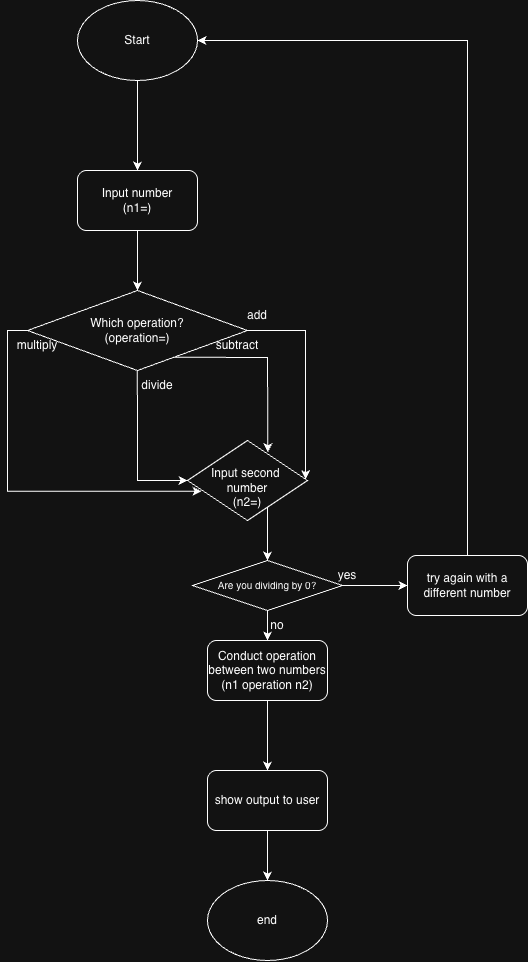

The diagram above was exported from draw.io. Its source (the exported page's mxGraphModel, read from the mxfile embedded in the PNG):
<mxGraphModel dx="2169" dy="1409" grid="1" gridSize="10" guides="1" tooltips="1" connect="1" arrows="1" fold="1" page="1" pageScale="1" pageWidth="850" pageHeight="1100" math="0" shadow="0">
  <root>
    <mxCell id="0" />
    <mxCell id="1" parent="0" />
    <mxCell id="M3a2nvyOr1Idtb_xNDqw-3" edge="1" parent="1" source="M3a2nvyOr1Idtb_xNDqw-1" style="edgeStyle=orthogonalEdgeStyle;rounded=0;orthogonalLoop=1;jettySize=auto;html=1;entryX=0.5;entryY=0;entryDx=0;entryDy=0;" target="M3a2nvyOr1Idtb_xNDqw-2">
      <mxGeometry relative="1" as="geometry" />
    </mxCell>
    <mxCell id="M3a2nvyOr1Idtb_xNDqw-1" parent="1" style="ellipse;whiteSpace=wrap;html=1;" value="Start" vertex="1">
      <mxGeometry height="80" width="120" x="160" y="50" as="geometry" />
    </mxCell>
    <mxCell id="M3a2nvyOr1Idtb_xNDqw-5" edge="1" parent="1" source="M3a2nvyOr1Idtb_xNDqw-2" style="edgeStyle=orthogonalEdgeStyle;rounded=0;orthogonalLoop=1;jettySize=auto;html=1;entryX=0.5;entryY=0;entryDx=0;entryDy=0;" target="M3a2nvyOr1Idtb_xNDqw-4">
      <mxGeometry relative="1" as="geometry" />
    </mxCell>
    <mxCell id="M3a2nvyOr1Idtb_xNDqw-2" parent="1" style="rounded=1;whiteSpace=wrap;html=1;" value="Input number&lt;div&gt;(n1=)&lt;/div&gt;" vertex="1">
      <mxGeometry height="60" width="120" x="160" y="220" as="geometry" />
    </mxCell>
    <mxCell id="M3a2nvyOr1Idtb_xNDqw-6" edge="1" parent="1" source="M3a2nvyOr1Idtb_xNDqw-4" style="edgeStyle=orthogonalEdgeStyle;rounded=0;orthogonalLoop=1;jettySize=auto;html=1;" target="M3a2nvyOr1Idtb_xNDqw-19">
      <mxGeometry relative="1" as="geometry">
        <Array as="points">
          <mxPoint x="388" y="380" />
        </Array>
        <mxPoint x="387.79999999999995" y="488.67999999999995" as="targetPoint" />
      </mxGeometry>
    </mxCell>
    <mxCell id="M3a2nvyOr1Idtb_xNDqw-8" edge="1" parent="1" source="M3a2nvyOr1Idtb_xNDqw-4" style="edgeStyle=orthogonalEdgeStyle;rounded=0;orthogonalLoop=1;jettySize=auto;html=1;entryX=0.117;entryY=0.635;entryDx=0;entryDy=0;entryPerimeter=0;" target="M3a2nvyOr1Idtb_xNDqw-19">
      <mxGeometry relative="1" as="geometry">
        <Array as="points">
          <mxPoint x="90" y="380" />
          <mxPoint x="90" y="541" />
        </Array>
        <mxPoint x="289.76" y="540.5799999999998" as="targetPoint" />
      </mxGeometry>
    </mxCell>
    <mxCell id="M3a2nvyOr1Idtb_xNDqw-4" parent="1" style="rhombus;whiteSpace=wrap;html=1;" value="Which operation?&lt;div&gt;(operation=)&lt;/div&gt;" vertex="1">
      <mxGeometry height="80" width="220" x="110" y="340" as="geometry" />
    </mxCell>
    <mxCell id="M3a2nvyOr1Idtb_xNDqw-10" edge="1" parent="1" source="M3a2nvyOr1Idtb_xNDqw-4" style="endArrow=classic;html=1;rounded=0;exitX=0.667;exitY=0.834;exitDx=0;exitDy=0;exitPerimeter=0;entryX=0.67;entryY=0.147;entryDx=0;entryDy=0;entryPerimeter=0;" target="M3a2nvyOr1Idtb_xNDqw-19" value="">
      <mxGeometry height="50" relative="1" width="50" as="geometry">
        <Array as="points">
          <mxPoint x="350" y="407" />
        </Array>
        <mxPoint x="270" y="400" as="sourcePoint" />
        <mxPoint x="350" y="490" as="targetPoint" />
      </mxGeometry>
    </mxCell>
    <mxCell id="M3a2nvyOr1Idtb_xNDqw-11" parent="1" style="text;html=1;whiteSpace=wrap;strokeColor=none;fillColor=none;align=center;verticalAlign=middle;rounded=0;" value="add" vertex="1">
      <mxGeometry height="30" width="60" x="310" y="350" as="geometry" />
    </mxCell>
    <mxCell id="M3a2nvyOr1Idtb_xNDqw-12" parent="1" style="text;html=1;whiteSpace=wrap;strokeColor=none;fillColor=none;align=center;verticalAlign=middle;rounded=0;" value="subtract" vertex="1">
      <mxGeometry height="30" width="60" x="290" y="380" as="geometry" />
    </mxCell>
    <mxCell id="M3a2nvyOr1Idtb_xNDqw-13" parent="1" style="text;html=1;whiteSpace=wrap;strokeColor=none;fillColor=none;align=center;verticalAlign=middle;rounded=0;" value="divide" vertex="1">
      <mxGeometry height="30" width="60" x="210" y="420" as="geometry" />
    </mxCell>
    <mxCell id="M3a2nvyOr1Idtb_xNDqw-14" parent="1" style="text;html=1;whiteSpace=wrap;strokeColor=none;fillColor=none;align=center;verticalAlign=middle;rounded=0;" value="multiply" vertex="1">
      <mxGeometry height="30" width="60" x="90" y="380" as="geometry" />
    </mxCell>
    <mxCell id="M3a2nvyOr1Idtb_xNDqw-17" edge="1" parent="1" style="edgeStyle=orthogonalEdgeStyle;rounded=0;orthogonalLoop=1;jettySize=auto;html=1;">
      <mxGeometry relative="1" as="geometry">
        <mxPoint x="350" y="549.9999999999999" as="sourcePoint" />
        <mxPoint x="350" y="610" as="targetPoint" />
      </mxGeometry>
    </mxCell>
    <mxCell id="M3a2nvyOr1Idtb_xNDqw-29" edge="1" parent="1" source="M3a2nvyOr1Idtb_xNDqw-18" style="edgeStyle=orthogonalEdgeStyle;rounded=0;orthogonalLoop=1;jettySize=auto;html=1;">
      <mxGeometry relative="1" as="geometry">
        <mxPoint x="350" y="820" as="targetPoint" />
      </mxGeometry>
    </mxCell>
    <mxCell id="M3a2nvyOr1Idtb_xNDqw-18" parent="1" style="rounded=1;whiteSpace=wrap;html=1;" value="Conduct operation between two numbers&lt;div&gt;(n1 operation n2)&lt;/div&gt;" vertex="1">
      <mxGeometry height="60" width="120" x="290" y="690" as="geometry" />
    </mxCell>
    <mxCell id="M3a2nvyOr1Idtb_xNDqw-19" parent="1" style="rhombus;whiteSpace=wrap;html=1;" value="&lt;div&gt;&lt;br&gt;&lt;/div&gt;Input second&amp;nbsp;&lt;div&gt;number&lt;div&gt;(n2=)&lt;/div&gt;&lt;/div&gt;" vertex="1">
      <mxGeometry height="80" width="120" x="270" y="490" as="geometry" />
    </mxCell>
    <mxCell id="M3a2nvyOr1Idtb_xNDqw-20" edge="1" parent="1" source="M3a2nvyOr1Idtb_xNDqw-13" style="endArrow=classic;html=1;rounded=0;exitX=0.164;exitY=0.018;exitDx=0;exitDy=0;exitPerimeter=0;entryX=0;entryY=0.5;entryDx=0;entryDy=0;" target="M3a2nvyOr1Idtb_xNDqw-19" value="">
      <mxGeometry height="50" relative="1" width="50" as="geometry">
        <Array as="points">
          <mxPoint x="220" y="530" />
        </Array>
        <mxPoint x="230" y="480" as="sourcePoint" />
        <mxPoint x="220" y="520" as="targetPoint" />
      </mxGeometry>
    </mxCell>
    <mxCell id="M3a2nvyOr1Idtb_xNDqw-23" edge="1" parent="1" source="M3a2nvyOr1Idtb_xNDqw-22" style="edgeStyle=orthogonalEdgeStyle;rounded=0;orthogonalLoop=1;jettySize=auto;html=1;">
      <mxGeometry relative="1" as="geometry">
        <mxPoint x="490" y="635" as="targetPoint" />
      </mxGeometry>
    </mxCell>
    <mxCell id="M3a2nvyOr1Idtb_xNDqw-27" edge="1" parent="1" source="M3a2nvyOr1Idtb_xNDqw-22" style="edgeStyle=orthogonalEdgeStyle;rounded=0;orthogonalLoop=1;jettySize=auto;html=1;entryX=0.5;entryY=0;entryDx=0;entryDy=0;" target="M3a2nvyOr1Idtb_xNDqw-18">
      <mxGeometry relative="1" as="geometry" />
    </mxCell>
    <mxCell id="M3a2nvyOr1Idtb_xNDqw-22" parent="1" style="rhombus;whiteSpace=wrap;html=1;" value="&lt;font size=&quot;1&quot;&gt;Are you dividing by 0?&lt;/font&gt;" vertex="1">
      <mxGeometry height="50" width="150" x="275" y="610" as="geometry" />
    </mxCell>
    <mxCell id="M3a2nvyOr1Idtb_xNDqw-26" edge="1" parent="1" source="M3a2nvyOr1Idtb_xNDqw-24" style="edgeStyle=orthogonalEdgeStyle;rounded=0;orthogonalLoop=1;jettySize=auto;html=1;entryX=1;entryY=0.5;entryDx=0;entryDy=0;" target="M3a2nvyOr1Idtb_xNDqw-1">
      <mxGeometry relative="1" as="geometry">
        <Array as="points">
          <mxPoint x="550" y="90" />
        </Array>
        <mxPoint x="550" y="80" as="targetPoint" />
      </mxGeometry>
    </mxCell>
    <mxCell id="M3a2nvyOr1Idtb_xNDqw-24" parent="1" style="rounded=1;whiteSpace=wrap;html=1;" value="try again with a different number" vertex="1">
      <mxGeometry height="60" width="120" x="490" y="605" as="geometry" />
    </mxCell>
    <mxCell id="M3a2nvyOr1Idtb_xNDqw-25" parent="1" style="text;html=1;whiteSpace=wrap;strokeColor=none;fillColor=none;align=center;verticalAlign=middle;rounded=0;" value="yes" vertex="1">
      <mxGeometry height="30" width="60" x="400" y="610" as="geometry" />
    </mxCell>
    <mxCell id="M3a2nvyOr1Idtb_xNDqw-28" parent="1" style="text;html=1;whiteSpace=wrap;strokeColor=none;fillColor=none;align=center;verticalAlign=middle;rounded=0;" value="no" vertex="1">
      <mxGeometry height="30" width="60" x="330" y="660" as="geometry" />
    </mxCell>
    <mxCell id="M3a2nvyOr1Idtb_xNDqw-32" edge="1" parent="1" source="M3a2nvyOr1Idtb_xNDqw-30" style="edgeStyle=orthogonalEdgeStyle;rounded=0;orthogonalLoop=1;jettySize=auto;html=1;entryX=0.5;entryY=0;entryDx=0;entryDy=0;" target="M3a2nvyOr1Idtb_xNDqw-31">
      <mxGeometry relative="1" as="geometry" />
    </mxCell>
    <mxCell id="M3a2nvyOr1Idtb_xNDqw-30" parent="1" style="rounded=1;whiteSpace=wrap;html=1;" value="show output to user" vertex="1">
      <mxGeometry height="60" width="120" x="290" y="820" as="geometry" />
    </mxCell>
    <mxCell id="M3a2nvyOr1Idtb_xNDqw-31" parent="1" style="ellipse;whiteSpace=wrap;html=1;" value="end" vertex="1">
      <mxGeometry height="80" width="120" x="290" y="930" as="geometry" />
    </mxCell>
  </root>
</mxGraphModel>